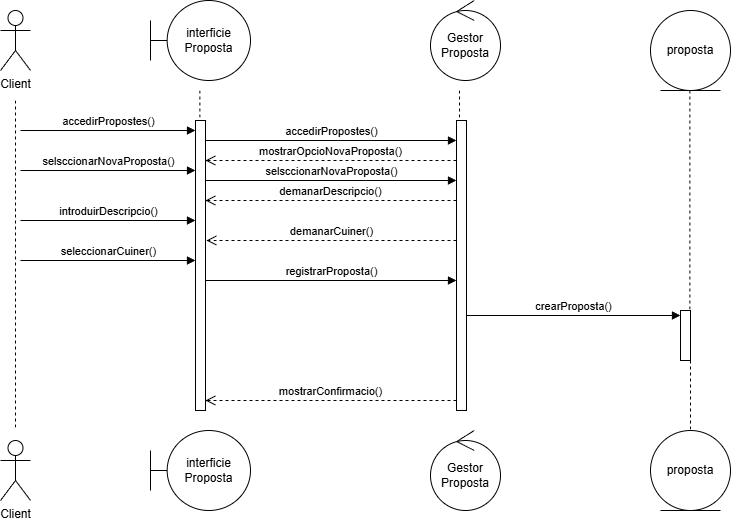

The diagram above was exported from draw.io. Its source (the exported page's mxGraphModel, read from the mxfile embedded in the PNG):
<mxGraphModel dx="1533" dy="1001" grid="1" gridSize="10" guides="1" tooltips="1" connect="1" arrows="1" fold="1" page="1" pageScale="1" pageWidth="827" pageHeight="1169" math="0" shadow="0">
  <root>
    <mxCell id="0" />
    <mxCell id="1" parent="0" />
    <mxCell id="FjOvD9zcy_zHenHrpu_U-2" parent="1" style="shape=umlActor;verticalLabelPosition=bottom;verticalAlign=top;html=1;" value="Client" vertex="1">
      <mxGeometry height="60" width="30" x="14" y="10" as="geometry" />
    </mxCell>
    <mxCell id="FjOvD9zcy_zHenHrpu_U-3" parent="1" style="shape=umlActor;verticalLabelPosition=bottom;verticalAlign=top;html=1;" value="Client" vertex="1">
      <mxGeometry height="60" width="30" x="14" y="440" as="geometry" />
    </mxCell>
    <mxCell id="FjOvD9zcy_zHenHrpu_U-4" parent="1" style="shape=umlBoundary;whiteSpace=wrap;html=1;" value="interficie&lt;div&gt;Proposta&lt;/div&gt;" vertex="1">
      <mxGeometry height="80" width="100" x="164" as="geometry" />
    </mxCell>
    <mxCell id="FjOvD9zcy_zHenHrpu_U-5" parent="1" style="shape=umlBoundary;whiteSpace=wrap;html=1;" value="interficie&lt;div&gt;Proposta&lt;/div&gt;" vertex="1">
      <mxGeometry height="80" width="100" x="164" y="430" as="geometry" />
    </mxCell>
    <mxCell id="FjOvD9zcy_zHenHrpu_U-6" parent="1" style="ellipse;shape=umlControl;whiteSpace=wrap;html=1;" value="Gestor&lt;div&gt;Proposta&lt;/div&gt;" vertex="1">
      <mxGeometry height="80" width="70" x="444" as="geometry" />
    </mxCell>
    <mxCell id="FjOvD9zcy_zHenHrpu_U-7" parent="1" style="ellipse;shape=umlControl;whiteSpace=wrap;html=1;" value="Gestor&lt;div&gt;Proposta&lt;/div&gt;" vertex="1">
      <mxGeometry height="80" width="70" x="444" y="430" as="geometry" />
    </mxCell>
    <mxCell id="FjOvD9zcy_zHenHrpu_U-8" parent="1" style="ellipse;shape=umlEntity;whiteSpace=wrap;html=1;" value="proposta" vertex="1">
      <mxGeometry height="80" width="80" x="664" y="10" as="geometry" />
    </mxCell>
    <mxCell id="FjOvD9zcy_zHenHrpu_U-9" parent="1" style="ellipse;shape=umlEntity;whiteSpace=wrap;html=1;" value="proposta" vertex="1">
      <mxGeometry height="80" width="80" x="664" y="430" as="geometry" />
    </mxCell>
    <mxCell id="FjOvD9zcy_zHenHrpu_U-10" edge="1" parent="1" style="edgeStyle=none;rounded=0;orthogonalLoop=1;jettySize=auto;html=1;endArrow=none;endFill=0;dashed=1;">
      <mxGeometry relative="1" as="geometry">
        <mxPoint x="29" y="100" as="sourcePoint" />
        <mxPoint x="29" y="430" as="targetPoint" />
      </mxGeometry>
    </mxCell>
    <mxCell id="FjOvD9zcy_zHenHrpu_U-11" edge="1" parent="1" source="FjOvD9zcy_zHenHrpu_U-15" style="edgeStyle=none;rounded=0;orthogonalLoop=1;jettySize=auto;html=1;endArrow=none;endFill=0;dashed=1;">
      <mxGeometry relative="1" as="geometry">
        <mxPoint x="213.40999999999997" y="90" as="sourcePoint" />
        <mxPoint x="213.40999999999997" y="410" as="targetPoint" />
      </mxGeometry>
    </mxCell>
    <mxCell id="FjOvD9zcy_zHenHrpu_U-12" edge="1" parent="1" style="edgeStyle=none;rounded=0;orthogonalLoop=1;jettySize=auto;html=1;endArrow=none;endFill=0;dashed=1;">
      <mxGeometry relative="1" as="geometry">
        <mxPoint x="473" y="410" as="sourcePoint" />
        <mxPoint x="473" y="410" as="targetPoint" />
      </mxGeometry>
    </mxCell>
    <mxCell id="FjOvD9zcy_zHenHrpu_U-13" edge="1" parent="1" source="FjOvD9zcy_zHenHrpu_U-23" style="edgeStyle=none;rounded=0;orthogonalLoop=1;jettySize=auto;html=1;endArrow=none;endFill=0;dashed=1;entryX=0.5;entryY=0;entryDx=0;entryDy=0;" target="FjOvD9zcy_zHenHrpu_U-9">
      <mxGeometry relative="1" as="geometry">
        <mxPoint x="703.4099999999999" y="390" as="sourcePoint" />
        <mxPoint x="703.4100000000001" y="410" as="targetPoint" />
      </mxGeometry>
    </mxCell>
    <mxCell id="FjOvD9zcy_zHenHrpu_U-14" edge="1" parent="1" style="edgeStyle=none;rounded=0;orthogonalLoop=1;jettySize=auto;html=1;endArrow=none;endFill=0;dashed=1;" target="FjOvD9zcy_zHenHrpu_U-15" value="">
      <mxGeometry relative="1" as="geometry">
        <mxPoint x="213.40999999999997" y="90" as="sourcePoint" />
        <mxPoint x="213.40999999999997" y="410" as="targetPoint" />
      </mxGeometry>
    </mxCell>
    <mxCell id="FjOvD9zcy_zHenHrpu_U-15" parent="1" style="html=1;points=[[0,0,0,0,5],[0,1,0,0,-5],[1,0,0,0,5],[1,1,0,0,-5]];perimeter=orthogonalPerimeter;outlineConnect=0;targetShapes=umlLifeline;portConstraint=eastwest;newEdgeStyle={&quot;curved&quot;:0,&quot;rounded&quot;:0};" value="" vertex="1">
      <mxGeometry height="290" width="10" x="209" y="120" as="geometry" />
    </mxCell>
    <mxCell id="FjOvD9zcy_zHenHrpu_U-16" edge="1" parent="1" style="edgeStyle=none;rounded=0;orthogonalLoop=1;jettySize=auto;html=1;endArrow=none;endFill=0;dashed=1;" target="FjOvD9zcy_zHenHrpu_U-20" value="">
      <mxGeometry relative="1" as="geometry">
        <mxPoint x="473" y="90" as="sourcePoint" />
        <mxPoint x="473" y="130" as="targetPoint" />
      </mxGeometry>
    </mxCell>
    <mxCell id="FjOvD9zcy_zHenHrpu_U-19" edge="1" parent="1" style="edgeStyle=none;rounded=0;orthogonalLoop=1;jettySize=auto;html=1;endArrow=none;endFill=0;dashed=1;" value="">
      <mxGeometry relative="1" as="geometry">
        <mxPoint x="703.4100000000001" y="90" as="sourcePoint" />
        <mxPoint x="703.4099999999999" y="310" as="targetPoint" />
      </mxGeometry>
    </mxCell>
    <mxCell id="FjOvD9zcy_zHenHrpu_U-20" parent="1" style="html=1;points=[[0,0,0,0,5],[0,1,0,0,-5],[1,0,0,0,5],[1,1,0,0,-5]];perimeter=orthogonalPerimeter;outlineConnect=0;targetShapes=umlLifeline;portConstraint=eastwest;newEdgeStyle={&quot;curved&quot;:0,&quot;rounded&quot;:0};" value="" vertex="1">
      <mxGeometry height="290" width="10" x="470" y="120" as="geometry" />
    </mxCell>
    <mxCell id="FjOvD9zcy_zHenHrpu_U-21" edge="1" parent="1" style="html=1;verticalAlign=bottom;endArrow=block;curved=0;rounded=0;" target="FjOvD9zcy_zHenHrpu_U-20" value="registrarProposta()">
      <mxGeometry relative="1" as="geometry">
        <Array as="points">
          <mxPoint x="250" y="280" />
        </Array>
        <mxPoint x="219" y="280" as="sourcePoint" />
        <mxPoint x="450" y="280" as="targetPoint" />
      </mxGeometry>
    </mxCell>
    <mxCell id="FjOvD9zcy_zHenHrpu_U-22" edge="1" parent="1" style="html=1;verticalAlign=bottom;endArrow=open;dashed=1;endSize=8;curved=0;rounded=0;exitX=0;exitY=1;exitDx=0;exitDy=-5;entryX=1;entryY=1;entryDx=0;entryDy=-5;entryPerimeter=0;" value="mostrarConfirmacio()">
      <mxGeometry relative="1" as="geometry">
        <Array as="points">
          <mxPoint x="440" y="400" />
        </Array>
        <mxPoint x="469.9999999999998" y="400" as="sourcePoint" />
        <mxPoint x="219" y="400" as="targetPoint" />
      </mxGeometry>
    </mxCell>
    <mxCell id="FjOvD9zcy_zHenHrpu_U-23" parent="1" style="html=1;points=[[0,0,0,0,5],[0,1,0,0,-5],[1,0,0,0,5],[1,1,0,0,-5]];perimeter=orthogonalPerimeter;outlineConnect=0;targetShapes=umlLifeline;portConstraint=eastwest;newEdgeStyle={&quot;curved&quot;:0,&quot;rounded&quot;:0};" value="" vertex="1">
      <mxGeometry height="50" width="10" x="694" y="310" as="geometry" />
    </mxCell>
    <mxCell id="FjOvD9zcy_zHenHrpu_U-24" edge="1" parent="1" source="FjOvD9zcy_zHenHrpu_U-20" style="html=1;verticalAlign=bottom;endArrow=block;curved=0;rounded=0;entryX=0;entryY=0;entryDx=0;entryDy=5;" target="FjOvD9zcy_zHenHrpu_U-23" value="crearProposta()">
      <mxGeometry relative="1" as="geometry">
        <mxPoint x="624" y="315" as="sourcePoint" />
      </mxGeometry>
    </mxCell>
    <mxCell id="FjOvD9zcy_zHenHrpu_U-35" edge="1" parent="1" style="html=1;verticalAlign=bottom;endArrow=block;curved=0;rounded=0;entryX=0;entryY=0;entryDx=0;entryDy=5;" value="accedirPropostes()">
      <mxGeometry relative="1" as="geometry">
        <mxPoint x="34" y="130" as="sourcePoint" />
        <mxPoint x="209" y="130" as="targetPoint" />
      </mxGeometry>
    </mxCell>
    <mxCell id="FjOvD9zcy_zHenHrpu_U-39" edge="1" parent="1" style="html=1;verticalAlign=bottom;endArrow=open;dashed=1;endSize=8;curved=0;rounded=0;exitX=0;exitY=1;exitDx=0;exitDy=-5;" value="mostrarOpcioNovaProposta()">
      <mxGeometry relative="1" as="geometry">
        <Array as="points">
          <mxPoint x="260" y="160" />
        </Array>
        <mxPoint x="470" y="160" as="sourcePoint" />
        <mxPoint x="219" y="160" as="targetPoint" />
      </mxGeometry>
    </mxCell>
    <mxCell id="FjOvD9zcy_zHenHrpu_U-46" edge="1" parent="1" style="html=1;verticalAlign=bottom;endArrow=block;curved=0;rounded=0;entryX=0;entryY=0;entryDx=0;entryDy=5;" value="selsccionarNovaProposta()">
      <mxGeometry relative="1" as="geometry">
        <mxPoint x="34" y="170" as="sourcePoint" />
        <mxPoint x="209" y="170" as="targetPoint" />
      </mxGeometry>
    </mxCell>
    <mxCell id="FjOvD9zcy_zHenHrpu_U-47" edge="1" parent="1" style="html=1;verticalAlign=bottom;endArrow=open;dashed=1;endSize=8;curved=0;rounded=0;exitX=0;exitY=1;exitDx=0;exitDy=-5;" target="FjOvD9zcy_zHenHrpu_U-15" value="demanarDescripcio()">
      <mxGeometry relative="1" as="geometry">
        <mxPoint x="470" y="200" as="sourcePoint" />
        <mxPoint x="295" y="200" as="targetPoint" />
      </mxGeometry>
    </mxCell>
    <mxCell id="FjOvD9zcy_zHenHrpu_U-48" edge="1" parent="1" style="html=1;verticalAlign=bottom;endArrow=block;curved=0;rounded=0;entryX=0;entryY=0;entryDx=0;entryDy=5;" value="introduirDescripcio()">
      <mxGeometry relative="1" as="geometry">
        <mxPoint x="34" y="220" as="sourcePoint" />
        <mxPoint x="209" y="220" as="targetPoint" />
      </mxGeometry>
    </mxCell>
    <mxCell id="FjOvD9zcy_zHenHrpu_U-49" edge="1" parent="1" style="html=1;verticalAlign=bottom;endArrow=open;dashed=1;endSize=8;curved=0;rounded=0;exitX=0;exitY=1;exitDx=0;exitDy=-5;" value="demanarCuiner()">
      <mxGeometry relative="1" as="geometry">
        <mxPoint x="470" y="240" as="sourcePoint" />
        <mxPoint x="220" y="240" as="targetPoint" />
      </mxGeometry>
    </mxCell>
    <mxCell id="FjOvD9zcy_zHenHrpu_U-50" edge="1" parent="1" style="html=1;verticalAlign=bottom;endArrow=block;curved=0;rounded=0;entryX=0;entryY=0;entryDx=0;entryDy=5;" value="seleccionarCuiner()">
      <mxGeometry relative="1" as="geometry">
        <mxPoint x="34" y="260" as="sourcePoint" />
        <mxPoint x="209" y="260" as="targetPoint" />
      </mxGeometry>
    </mxCell>
    <mxCell id="FhTg3k480otP5l-T0GKc-1" edge="1" parent="1" style="html=1;verticalAlign=bottom;endArrow=block;curved=0;rounded=0;" target="FjOvD9zcy_zHenHrpu_U-20" value="selsccionarNovaProposta()">
      <mxGeometry relative="1" as="geometry">
        <mxPoint x="219" y="180" as="sourcePoint" />
        <mxPoint x="394" y="180" as="targetPoint" />
      </mxGeometry>
    </mxCell>
    <mxCell id="FhTg3k480otP5l-T0GKc-2" edge="1" parent="1" style="html=1;verticalAlign=bottom;endArrow=block;curved=0;rounded=0;" target="FjOvD9zcy_zHenHrpu_U-20" value="accedirPropostes()">
      <mxGeometry relative="1" as="geometry">
        <mxPoint x="219" y="140" as="sourcePoint" />
        <mxPoint x="460" y="140" as="targetPoint" />
      </mxGeometry>
    </mxCell>
  </root>
</mxGraphModel>